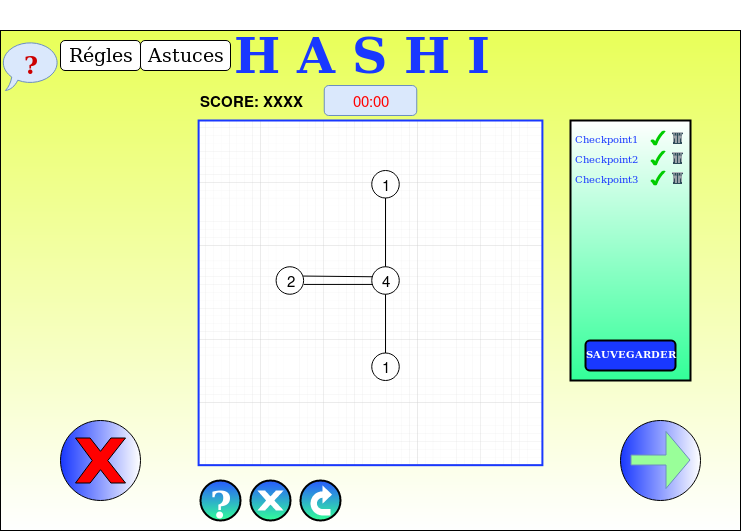

The diagram above was exported from draw.io. Its source (the exported page's mxGraphModel, read from the mxfile embedded in the PNG):
<mxGraphModel dx="1173" dy="2117" grid="1" gridSize="10" guides="1" tooltips="1" connect="1" arrows="1" fold="1" page="1" pageScale="1" pageWidth="827" pageHeight="1169" math="0" shadow="0">
  <root>
    <mxCell id="0" />
    <mxCell id="1" parent="0" />
    <mxCell id="1PkGfxQY39fjLYBkT5ji-1" value="" style="rounded=0;whiteSpace=wrap;html=1;gradientColor=#ffffff;fillColor=#E9FF59;" parent="1" vertex="1">
      <mxGeometry x="20" y="20.000000000000004" width="740" height="500" as="geometry" />
    </mxCell>
    <mxCell id="1PkGfxQY39fjLYBkT5ji-2" value="H A S H I" style="text;html=1;strokeColor=none;fillColor=none;align=center;verticalAlign=middle;whiteSpace=wrap;rounded=0;fontFamily=Comic Sans MS;fontStyle=1;fontSize=49;fontColor=#1938FF;" parent="1" vertex="1">
      <mxGeometry x="203.75" y="-10" width="352.5" height="110" as="geometry" />
    </mxCell>
    <mxCell id="1PkGfxQY39fjLYBkT5ji-21" value="" style="ellipse;whiteSpace=wrap;html=1;aspect=fixed;fillColor=#FFFFFF;gradientColor=#1938FF;fontFamily=Comic Sans MS;fontSize=19;fontColor=#FFFFFF;gradientDirection=west;" parent="1" vertex="1">
      <mxGeometry x="640" y="410" width="80" height="80" as="geometry" />
    </mxCell>
    <mxCell id="1PkGfxQY39fjLYBkT5ji-20" value="" style="shape=flexArrow;endArrow=classic;html=1;fontFamily=Comic Sans MS;fontSize=19;fontColor=#FFFFFF;endWidth=46;endSize=7.67;strokeColor=#6c8ebf;fillColor=#99FF99;" parent="1" edge="1">
      <mxGeometry width="50" height="50" relative="1" as="geometry">
        <mxPoint x="650" y="449.5" as="sourcePoint" />
        <mxPoint x="710" y="449.5" as="targetPoint" />
      </mxGeometry>
    </mxCell>
    <mxCell id="1PkGfxQY39fjLYBkT5ji-24" value="Régles" style="rounded=1;whiteSpace=wrap;html=1;fontFamily=Comic Sans MS;fontSize=19;" parent="1" vertex="1">
      <mxGeometry x="80" y="30" width="80" height="30" as="geometry" />
    </mxCell>
    <mxCell id="1PkGfxQY39fjLYBkT5ji-26" value="Astuces" style="rounded=1;whiteSpace=wrap;html=1;fontFamily=Comic Sans MS;fontSize=19;" parent="1" vertex="1">
      <mxGeometry x="160" y="30" width="90" height="30" as="geometry" />
    </mxCell>
    <mxCell id="1PkGfxQY39fjLYBkT5ji-27" value="?" style="whiteSpace=wrap;html=1;shape=mxgraph.basic.oval_callout;fillColor=#dae8fc;fontFamily=Comic Sans MS;fontSize=24;strokeColor=#6c8ebf;fontStyle=1;fontColor=#CC0000;" parent="1" vertex="1">
      <mxGeometry x="20" y="30" width="60" height="50" as="geometry" />
    </mxCell>
    <mxCell id="1PkGfxQY39fjLYBkT5ji-29" value="" style="group" parent="1" vertex="1" connectable="0">
      <mxGeometry x="80" y="410" width="80" height="80" as="geometry" />
    </mxCell>
    <mxCell id="1PkGfxQY39fjLYBkT5ji-22" value="" style="ellipse;whiteSpace=wrap;html=1;aspect=fixed;fillColor=#FFFFFF;gradientColor=#1938FF;fontFamily=Comic Sans MS;fontSize=19;fontColor=#FFFFFF;gradientDirection=west;" parent="1PkGfxQY39fjLYBkT5ji-29" vertex="1">
      <mxGeometry width="80" height="80" as="geometry" />
    </mxCell>
    <mxCell id="1PkGfxQY39fjLYBkT5ji-23" value="" style="verticalLabelPosition=bottom;verticalAlign=top;html=1;shape=mxgraph.basic.x;fillColor=#FF0000;gradientColor=none;fontFamily=Comic Sans MS;fontSize=19;fontColor=#FFFFFF;" parent="1PkGfxQY39fjLYBkT5ji-29" vertex="1">
      <mxGeometry x="15" y="17.5" width="50" height="45" as="geometry" />
    </mxCell>
    <mxCell id="1PkGfxQY39fjLYBkT5ji-33" value="" style="shape=image;verticalLabelPosition=bottom;labelBackgroundColor=#ffffff;verticalAlign=top;aspect=fixed;imageAspect=0;image=data:image/png,(base64 omitted: 11736 chars);imageBorder=#1938FF;strokeWidth=2;" parent="1" vertex="1">
      <mxGeometry x="218.11" y="110" width="343.79" height="344.68" as="geometry" />
    </mxCell>
    <mxCell id="1PkGfxQY39fjLYBkT5ji-39" value="" style="rounded=0;whiteSpace=wrap;html=1;strokeWidth=2;fillColor=#FFFFFF;gradientColor=#33FF99;fontFamily=Comic Sans MS;fontSize=49;fontColor=#1938FF;" parent="1" vertex="1">
      <mxGeometry x="590" y="110" width="120" height="260" as="geometry" />
    </mxCell>
    <mxCell id="1PkGfxQY39fjLYBkT5ji-40" value="" style="group" parent="1" vertex="1" connectable="0">
      <mxGeometry x="220" y="450" width="140" height="40" as="geometry" />
    </mxCell>
    <mxCell id="1PkGfxQY39fjLYBkT5ji-34" value="&lt;b&gt;&lt;font style=&quot;font-size: 37px&quot; color=&quot;#FFFFFF&quot;&gt;?&lt;/font&gt;&lt;/b&gt;" style="ellipse;whiteSpace=wrap;html=1;aspect=fixed;strokeWidth=2;fillColor=#295BFF;gradientColor=#33FF99;fontFamily=Comic Sans MS;fontSize=49;fontColor=#1938FF;" parent="1PkGfxQY39fjLYBkT5ji-40" vertex="1">
      <mxGeometry y="20" width="40" height="40" as="geometry" />
    </mxCell>
    <mxCell id="1PkGfxQY39fjLYBkT5ji-35" value="" style="ellipse;whiteSpace=wrap;html=1;aspect=fixed;strokeWidth=2;fillColor=#295BFF;gradientColor=#33FF99;fontFamily=Comic Sans MS;fontSize=49;fontColor=#1938FF;" parent="1PkGfxQY39fjLYBkT5ji-40" vertex="1">
      <mxGeometry x="50" y="20" width="40" height="40" as="geometry" />
    </mxCell>
    <mxCell id="1PkGfxQY39fjLYBkT5ji-36" value="" style="verticalLabelPosition=bottom;verticalAlign=top;html=1;shape=mxgraph.basic.x;strokeWidth=2;fontFamily=Comic Sans MS;fontSize=49;strokeColor=none;" parent="1PkGfxQY39fjLYBkT5ji-40" vertex="1">
      <mxGeometry x="56.879999999999995" y="30" width="26.25" height="20" as="geometry" />
    </mxCell>
    <mxCell id="1PkGfxQY39fjLYBkT5ji-37" value="" style="ellipse;whiteSpace=wrap;html=1;aspect=fixed;strokeWidth=2;fillColor=#295BFF;gradientColor=#33FF99;fontFamily=Comic Sans MS;fontSize=49;fontColor=#1938FF;" parent="1PkGfxQY39fjLYBkT5ji-40" vertex="1">
      <mxGeometry x="100" y="20" width="40" height="40" as="geometry" />
    </mxCell>
    <mxCell id="1PkGfxQY39fjLYBkT5ji-38" value="" style="html=1;shadow=0;dashed=0;align=center;verticalAlign=middle;shape=mxgraph.arrows2.uTurnArrow;dy=3.22;arrowHead=18.13;dx2=9.47;strokeWidth=2;fontFamily=Comic Sans MS;fontSize=49;strokeColor=none;" parent="1PkGfxQY39fjLYBkT5ji-40" vertex="1">
      <mxGeometry x="110" y="25" width="20" height="30" as="geometry" />
    </mxCell>
    <mxCell id="1PkGfxQY39fjLYBkT5ji-41" value="" style="rounded=1;whiteSpace=wrap;html=1;strokeWidth=2;fillColor=#1938FF;gradientColor=none;fontFamily=Comic Sans MS;fontSize=49;fontColor=#1938FF;" parent="1" vertex="1">
      <mxGeometry x="605" y="330" width="90" height="30" as="geometry" />
    </mxCell>
    <mxCell id="1PkGfxQY39fjLYBkT5ji-42" value="&lt;font color=&quot;#FFFFFF&quot;&gt;&lt;b&gt;&lt;font style=&quot;font-size: 10px&quot;&gt;SAUVEGARDER&lt;/font&gt;&lt;/b&gt;&lt;/font&gt;" style="text;html=1;strokeColor=none;fillColor=none;align=center;verticalAlign=middle;whiteSpace=wrap;rounded=0;fontFamily=Comic Sans MS;fontSize=49;fontColor=#1938FF;" parent="1" vertex="1">
      <mxGeometry x="630" y="320" width="40" height="20" as="geometry" />
    </mxCell>
    <mxCell id="1PkGfxQY39fjLYBkT5ji-43" value="&lt;font style=&quot;font-size: 10px&quot;&gt;Checkpoint1&lt;/font&gt;" style="text;html=1;strokeColor=none;fillColor=none;align=center;verticalAlign=middle;whiteSpace=wrap;rounded=0;fontFamily=Comic Sans MS;fontSize=49;fontColor=#1938FF;" parent="1" vertex="1">
      <mxGeometry x="605" y="110" width="40" height="10" as="geometry" />
    </mxCell>
    <mxCell id="1PkGfxQY39fjLYBkT5ji-44" value="&lt;font style=&quot;font-size: 10px&quot;&gt;Checkpoint2&lt;/font&gt;" style="text;html=1;strokeColor=none;fillColor=none;align=center;verticalAlign=middle;whiteSpace=wrap;rounded=0;fontFamily=Comic Sans MS;fontSize=49;fontColor=#1938FF;" parent="1" vertex="1">
      <mxGeometry x="605" y="130" width="40" height="10" as="geometry" />
    </mxCell>
    <mxCell id="1PkGfxQY39fjLYBkT5ji-45" value="&lt;font style=&quot;font-size: 10px&quot;&gt;Checkpoint3&lt;/font&gt;" style="text;html=1;strokeColor=none;fillColor=none;align=center;verticalAlign=middle;whiteSpace=wrap;rounded=0;fontFamily=Comic Sans MS;fontSize=49;fontColor=#1938FF;" parent="1" vertex="1">
      <mxGeometry x="605" y="150" width="40" height="10" as="geometry" />
    </mxCell>
    <mxCell id="1PkGfxQY39fjLYBkT5ji-46" value="" style="shape=image;verticalLabelPosition=bottom;labelBackgroundColor=#ffffff;verticalAlign=top;aspect=fixed;imageAspect=0;image=https://cdn.icon-icons.com/icons2/1367/PNG/512/32officeicons-3_89720.png;" parent="1" vertex="1">
      <mxGeometry x="690" y="120" width="15" height="15" as="geometry" />
    </mxCell>
    <mxCell id="1PkGfxQY39fjLYBkT5ji-47" value="" style="shape=image;verticalLabelPosition=bottom;labelBackgroundColor=#ffffff;verticalAlign=top;aspect=fixed;imageAspect=0;image=https://cdn.icon-icons.com/icons2/1367/PNG/512/32officeicons-3_89720.png;" parent="1" vertex="1">
      <mxGeometry x="690" y="140" width="15" height="15" as="geometry" />
    </mxCell>
    <mxCell id="1PkGfxQY39fjLYBkT5ji-48" value="" style="shape=image;verticalLabelPosition=bottom;labelBackgroundColor=#ffffff;verticalAlign=top;aspect=fixed;imageAspect=0;image=https://cdn.icon-icons.com/icons2/1367/PNG/512/32officeicons-3_89720.png;" parent="1" vertex="1">
      <mxGeometry x="690" y="160" width="15" height="15" as="geometry" />
    </mxCell>
    <mxCell id="1PkGfxQY39fjLYBkT5ji-49" value="" style="verticalLabelPosition=bottom;verticalAlign=top;html=1;shape=mxgraph.basic.tick;strokeWidth=2;fillColor=#00CC00;fontFamily=Comic Sans MS;fontSize=49;strokeColor=none;" parent="1" vertex="1">
      <mxGeometry x="670" y="160" width="15" height="15" as="geometry" />
    </mxCell>
    <mxCell id="1PkGfxQY39fjLYBkT5ji-50" value="" style="verticalLabelPosition=bottom;verticalAlign=top;html=1;shape=mxgraph.basic.tick;strokeWidth=2;fillColor=#00CC00;fontFamily=Comic Sans MS;fontSize=49;strokeColor=none;" parent="1" vertex="1">
      <mxGeometry x="670" y="120" width="15" height="15" as="geometry" />
    </mxCell>
    <mxCell id="1PkGfxQY39fjLYBkT5ji-51" value="" style="verticalLabelPosition=bottom;verticalAlign=top;html=1;shape=mxgraph.basic.tick;strokeWidth=2;fillColor=#00CC00;fontFamily=Comic Sans MS;fontSize=49;strokeColor=none;" parent="1" vertex="1">
      <mxGeometry x="670" y="140" width="15" height="15" as="geometry" />
    </mxCell>
    <mxCell id="aj2PVJSQ2zG7EMmqAnO9-1" value="SCORE: XXXX" style="text;html=1;strokeColor=none;fillColor=none;align=center;verticalAlign=middle;whiteSpace=wrap;rounded=0;fontStyle=1;fontSize=15;" vertex="1" parent="1">
      <mxGeometry x="218.11" y="80" width="105" height="20" as="geometry" />
    </mxCell>
    <mxCell id="aj2PVJSQ2zG7EMmqAnO9-2" value="&lt;font color=&quot;#FF0000&quot;&gt;00:00&lt;/font&gt;" style="rounded=1;whiteSpace=wrap;html=1;fontSize=15;fillColor=#dae8fc;strokeColor=#6c8ebf;" vertex="1" parent="1">
      <mxGeometry x="343.75" y="75" width="92.5" height="30" as="geometry" />
    </mxCell>
    <mxCell id="aj2PVJSQ2zG7EMmqAnO9-3" value="&lt;div&gt;2&lt;/div&gt;" style="ellipse;whiteSpace=wrap;html=1;aspect=fixed;fontSize=15;" vertex="1" parent="1">
      <mxGeometry x="295.61" y="256.25" width="27.5" height="27.5" as="geometry" />
    </mxCell>
    <mxCell id="aj2PVJSQ2zG7EMmqAnO9-4" value="4" style="ellipse;whiteSpace=wrap;html=1;aspect=fixed;fontSize=15;" vertex="1" parent="1">
      <mxGeometry x="391.25" y="256.25" width="27.5" height="27.5" as="geometry" />
    </mxCell>
    <mxCell id="aj2PVJSQ2zG7EMmqAnO9-6" value="1" style="ellipse;whiteSpace=wrap;html=1;aspect=fixed;fontSize=15;" vertex="1" parent="1">
      <mxGeometry x="391.25" y="342.5" width="27.5" height="27.5" as="geometry" />
    </mxCell>
    <mxCell id="aj2PVJSQ2zG7EMmqAnO9-7" value="1" style="ellipse;whiteSpace=wrap;html=1;aspect=fixed;fontSize=15;" vertex="1" parent="1">
      <mxGeometry x="391.25" y="160" width="27.5" height="27.5" as="geometry" />
    </mxCell>
    <mxCell id="aj2PVJSQ2zG7EMmqAnO9-8" value="" style="endArrow=none;html=1;fontSize=15;entryX=0.5;entryY=1;entryDx=0;entryDy=0;exitX=0.5;exitY=0;exitDx=0;exitDy=0;" edge="1" parent="1" source="aj2PVJSQ2zG7EMmqAnO9-4" target="aj2PVJSQ2zG7EMmqAnO9-7">
      <mxGeometry width="50" height="50" relative="1" as="geometry">
        <mxPoint x="440" y="250" as="sourcePoint" />
        <mxPoint x="468.75" y="150" as="targetPoint" />
      </mxGeometry>
    </mxCell>
    <mxCell id="aj2PVJSQ2zG7EMmqAnO9-9" value="" style="endArrow=none;html=1;fontSize=15;entryX=0.982;entryY=0.338;entryDx=0;entryDy=0;exitX=0.042;exitY=0.364;exitDx=0;exitDy=0;entryPerimeter=0;exitPerimeter=0;" edge="1" parent="1" source="aj2PVJSQ2zG7EMmqAnO9-4" target="aj2PVJSQ2zG7EMmqAnO9-3">
      <mxGeometry width="50" height="50" relative="1" as="geometry">
        <mxPoint x="415" y="266.25" as="sourcePoint" />
        <mxPoint x="415" y="197.5" as="targetPoint" />
      </mxGeometry>
    </mxCell>
    <mxCell id="aj2PVJSQ2zG7EMmqAnO9-10" value="" style="endArrow=none;html=1;fontSize=15;entryX=0.5;entryY=1;entryDx=0;entryDy=0;exitX=0.5;exitY=0;exitDx=0;exitDy=0;" edge="1" parent="1" source="aj2PVJSQ2zG7EMmqAnO9-6" target="aj2PVJSQ2zG7EMmqAnO9-4">
      <mxGeometry width="50" height="50" relative="1" as="geometry">
        <mxPoint x="425" y="276.25" as="sourcePoint" />
        <mxPoint x="425" y="207.5" as="targetPoint" />
      </mxGeometry>
    </mxCell>
    <mxCell id="aj2PVJSQ2zG7EMmqAnO9-11" value="" style="endArrow=none;html=1;fontSize=15;entryX=1.008;entryY=0.643;entryDx=0;entryDy=0;exitX=0.042;exitY=0.643;exitDx=0;exitDy=0;exitPerimeter=0;entryPerimeter=0;" edge="1" parent="1" source="aj2PVJSQ2zG7EMmqAnO9-4" target="aj2PVJSQ2zG7EMmqAnO9-3">
      <mxGeometry width="50" height="50" relative="1" as="geometry">
        <mxPoint x="435" y="286.25" as="sourcePoint" />
        <mxPoint x="435" y="217.5" as="targetPoint" />
      </mxGeometry>
    </mxCell>
  </root>
</mxGraphModel>